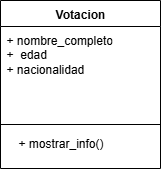

The diagram above was exported from draw.io. Its source (the exported page's mxGraphModel, read from the mxfile embedded in the PNG):
<mxGraphModel dx="1426" dy="785" grid="1" gridSize="10" guides="1" tooltips="1" connect="1" arrows="1" fold="1" page="1" pageScale="1" pageWidth="827" pageHeight="1169" background="#ffffff" math="0" shadow="0">
  <root>
    <mxCell id="0" />
    <mxCell id="1" parent="0" />
    <mxCell id="aNfK7eytH09P-atHfTMC-7" value="Votacion" style="swimlane;fontStyle=1;align=center;verticalAlign=top;childLayout=stackLayout;horizontal=1;startSize=26;horizontalStack=0;resizeParent=1;resizeParentMax=0;resizeLast=0;collapsible=1;marginBottom=0;whiteSpace=wrap;html=1;" vertex="1" parent="1">
      <mxGeometry x="360" y="140" width="160" height="168" as="geometry" />
    </mxCell>
    <mxCell id="aNfK7eytH09P-atHfTMC-8" value="+ nombre_completo&lt;div&gt;+&amp;nbsp; edad&lt;/div&gt;&lt;div&gt;+ nacionalidad&lt;/div&gt;" style="text;strokeColor=none;fillColor=none;align=left;verticalAlign=top;spacingLeft=4;spacingRight=4;overflow=hidden;rotatable=0;points=[[0,0.5],[1,0.5]];portConstraint=eastwest;whiteSpace=wrap;html=1;" vertex="1" parent="aNfK7eytH09P-atHfTMC-7">
      <mxGeometry y="26" width="160" height="54" as="geometry" />
    </mxCell>
    <mxCell id="aNfK7eytH09P-atHfTMC-9" value="" style="line;strokeWidth=1;fillColor=none;align=left;verticalAlign=middle;spacingTop=-1;spacingLeft=3;spacingRight=3;rotatable=0;labelPosition=right;points=[];portConstraint=eastwest;strokeColor=inherit;" vertex="1" parent="aNfK7eytH09P-atHfTMC-7">
      <mxGeometry y="80" width="160" height="88" as="geometry" />
    </mxCell>
    <mxCell id="aNfK7eytH09P-atHfTMC-11" value="+ mostrar_info()" style="text;html=1;align=center;verticalAlign=middle;resizable=0;points=[];autosize=1;strokeColor=none;fillColor=none;" vertex="1" parent="1">
      <mxGeometry x="365" y="268" width="110" height="30" as="geometry" />
    </mxCell>
  </root>
</mxGraphModel>